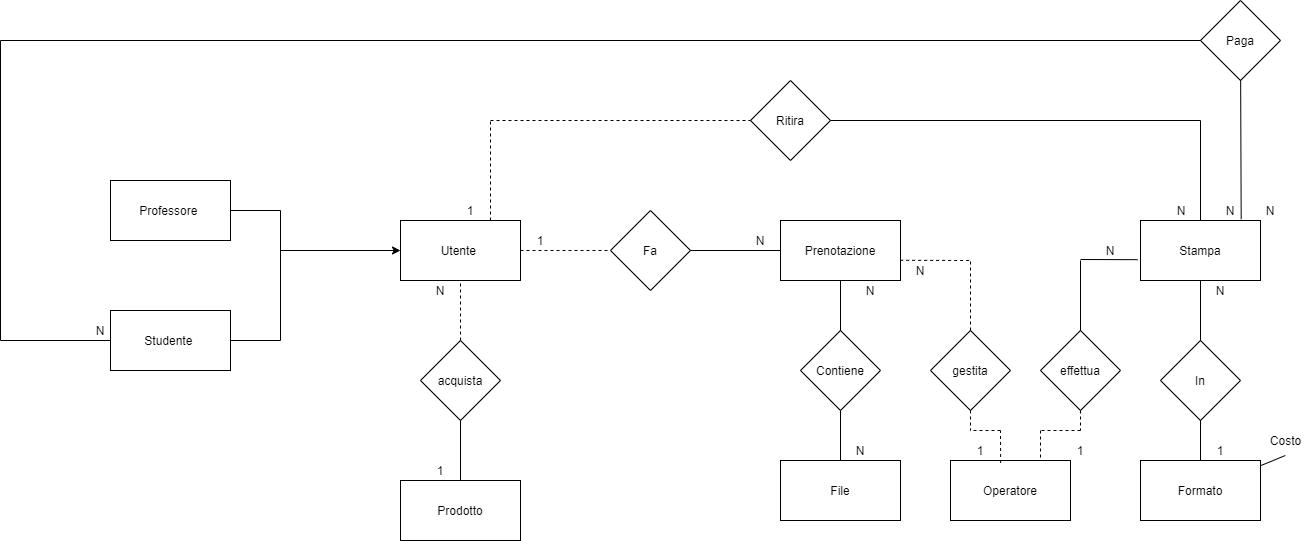

The diagram above was exported from draw.io. Its source (the exported page's mxGraphModel, read from the mxfile embedded in the PNG):
<mxGraphModel dx="1504" dy="681" grid="1" gridSize="10" guides="1" tooltips="1" connect="1" arrows="1" fold="1" page="1" pageScale="1" pageWidth="827" pageHeight="1169" math="0" shadow="0">
  <root>
    <mxCell id="0" />
    <mxCell id="1" parent="0" />
    <mxCell id="KHmly6KJx6Sf0BFGQ9ps-3" value="Prenotazione" style="rounded=0;whiteSpace=wrap;html=1;" parent="1" vertex="1">
      <mxGeometry x="820" y="220" width="120" height="60" as="geometry" />
    </mxCell>
    <mxCell id="KHmly6KJx6Sf0BFGQ9ps-18" value="Contiene" style="rhombus;whiteSpace=wrap;html=1;" parent="1" vertex="1">
      <mxGeometry x="840" y="330" width="80" height="80" as="geometry" />
    </mxCell>
    <mxCell id="KHmly6KJx6Sf0BFGQ9ps-19" value="File" style="rounded=0;whiteSpace=wrap;html=1;" parent="1" vertex="1">
      <mxGeometry x="820" y="460" width="120" height="60" as="geometry" />
    </mxCell>
    <mxCell id="KHmly6KJx6Sf0BFGQ9ps-21" value="" style="endArrow=none;html=1;entryX=0.5;entryY=1;entryDx=0;entryDy=0;exitX=0.5;exitY=0;exitDx=0;exitDy=0;" parent="1" source="KHmly6KJx6Sf0BFGQ9ps-18" target="KHmly6KJx6Sf0BFGQ9ps-3" edge="1">
      <mxGeometry width="50" height="50" relative="1" as="geometry">
        <mxPoint x="600" y="470" as="sourcePoint" />
        <mxPoint x="650" y="420" as="targetPoint" />
      </mxGeometry>
    </mxCell>
    <mxCell id="KHmly6KJx6Sf0BFGQ9ps-22" value="" style="endArrow=none;html=1;entryX=0.5;entryY=1;entryDx=0;entryDy=0;exitX=0.5;exitY=0;exitDx=0;exitDy=0;" parent="1" source="KHmly6KJx6Sf0BFGQ9ps-19" target="KHmly6KJx6Sf0BFGQ9ps-18" edge="1">
      <mxGeometry width="50" height="50" relative="1" as="geometry">
        <mxPoint x="570" y="490" as="sourcePoint" />
        <mxPoint x="620" y="440" as="targetPoint" />
      </mxGeometry>
    </mxCell>
    <mxCell id="KHmly6KJx6Sf0BFGQ9ps-23" value="Operatore" style="rounded=0;whiteSpace=wrap;html=1;" parent="1" vertex="1">
      <mxGeometry x="990" y="460" width="120" height="60" as="geometry" />
    </mxCell>
    <mxCell id="KHmly6KJx6Sf0BFGQ9ps-24" value="gestita" style="rhombus;whiteSpace=wrap;html=1;" parent="1" vertex="1">
      <mxGeometry x="970" y="330" width="80" height="80" as="geometry" />
    </mxCell>
    <mxCell id="KHmly6KJx6Sf0BFGQ9ps-27" value="" style="endArrow=none;dashed=1;html=1;exitX=0.5;exitY=1;exitDx=0;exitDy=0;" parent="1" source="KHmly6KJx6Sf0BFGQ9ps-24" edge="1">
      <mxGeometry width="50" height="50" relative="1" as="geometry">
        <mxPoint x="600" y="450" as="sourcePoint" />
        <mxPoint x="1010" y="430" as="targetPoint" />
      </mxGeometry>
    </mxCell>
    <mxCell id="KHmly6KJx6Sf0BFGQ9ps-28" value="" style="endArrow=none;dashed=1;html=1;exitX=0.997;exitY=0.663;exitDx=0;exitDy=0;exitPerimeter=0;" parent="1" source="KHmly6KJx6Sf0BFGQ9ps-3" edge="1">
      <mxGeometry width="50" height="50" relative="1" as="geometry">
        <mxPoint x="1020" y="250" as="sourcePoint" />
        <mxPoint x="1010" y="260" as="targetPoint" />
      </mxGeometry>
    </mxCell>
    <mxCell id="KHmly6KJx6Sf0BFGQ9ps-29" value="" style="endArrow=none;dashed=1;html=1;exitX=0.5;exitY=0;exitDx=0;exitDy=0;" parent="1" source="KHmly6KJx6Sf0BFGQ9ps-24" edge="1">
      <mxGeometry width="50" height="50" relative="1" as="geometry">
        <mxPoint x="950" y="370" as="sourcePoint" />
        <mxPoint x="1010" y="260" as="targetPoint" />
      </mxGeometry>
    </mxCell>
    <mxCell id="KHmly6KJx6Sf0BFGQ9ps-30" value="N" style="text;html=1;strokeColor=none;fillColor=none;align=center;verticalAlign=middle;whiteSpace=wrap;rounded=0;" parent="1" vertex="1">
      <mxGeometry x="880" y="440" width="40" height="20" as="geometry" />
    </mxCell>
    <mxCell id="KHmly6KJx6Sf0BFGQ9ps-31" value="N" style="text;html=1;strokeColor=none;fillColor=none;align=center;verticalAlign=middle;whiteSpace=wrap;rounded=0;" parent="1" vertex="1">
      <mxGeometry x="890" y="280" width="40" height="20" as="geometry" />
    </mxCell>
    <mxCell id="KHmly6KJx6Sf0BFGQ9ps-33" value="" style="endArrow=none;dashed=1;html=1;" parent="1" edge="1">
      <mxGeometry width="50" height="50" relative="1" as="geometry">
        <mxPoint x="1040" y="430" as="sourcePoint" />
        <mxPoint x="1010" y="430" as="targetPoint" />
      </mxGeometry>
    </mxCell>
    <mxCell id="KHmly6KJx6Sf0BFGQ9ps-34" value="" style="endArrow=none;dashed=1;html=1;exitX=0.418;exitY=0.041;exitDx=0;exitDy=0;exitPerimeter=0;" parent="1" source="KHmly6KJx6Sf0BFGQ9ps-23" edge="1">
      <mxGeometry width="50" height="50" relative="1" as="geometry">
        <mxPoint x="930" y="490" as="sourcePoint" />
        <mxPoint x="1040" y="430" as="targetPoint" />
      </mxGeometry>
    </mxCell>
    <mxCell id="KHmly6KJx6Sf0BFGQ9ps-44" value="N" style="text;html=1;strokeColor=none;fillColor=none;align=center;verticalAlign=middle;whiteSpace=wrap;rounded=0;" parent="1" vertex="1">
      <mxGeometry x="940" y="260" width="40" height="20" as="geometry" />
    </mxCell>
    <mxCell id="KHmly6KJx6Sf0BFGQ9ps-45" value="1" style="text;html=1;strokeColor=none;fillColor=none;align=center;verticalAlign=middle;whiteSpace=wrap;rounded=0;" parent="1" vertex="1">
      <mxGeometry x="1000" y="440" width="40" height="20" as="geometry" />
    </mxCell>
    <mxCell id="KHmly6KJx6Sf0BFGQ9ps-48" value="In" style="rhombus;whiteSpace=wrap;html=1;" parent="1" vertex="1">
      <mxGeometry x="1200" y="340" width="80" height="80" as="geometry" />
    </mxCell>
    <mxCell id="KHmly6KJx6Sf0BFGQ9ps-50" value="Formato" style="rounded=0;whiteSpace=wrap;html=1;" parent="1" vertex="1">
      <mxGeometry x="1180" y="460" width="120" height="60" as="geometry" />
    </mxCell>
    <mxCell id="KHmly6KJx6Sf0BFGQ9ps-51" value="" style="endArrow=none;html=1;entryX=0.5;entryY=1;entryDx=0;entryDy=0;exitX=0.5;exitY=0;exitDx=0;exitDy=0;" parent="1" source="KHmly6KJx6Sf0BFGQ9ps-50" target="KHmly6KJx6Sf0BFGQ9ps-48" edge="1">
      <mxGeometry width="50" height="50" relative="1" as="geometry">
        <mxPoint x="1110" y="600" as="sourcePoint" />
        <mxPoint x="1160" y="550" as="targetPoint" />
      </mxGeometry>
    </mxCell>
    <mxCell id="KHmly6KJx6Sf0BFGQ9ps-59" value="Stampa" style="rounded=0;whiteSpace=wrap;html=1;" parent="1" vertex="1">
      <mxGeometry x="1180" y="220" width="120" height="60" as="geometry" />
    </mxCell>
    <mxCell id="KHmly6KJx6Sf0BFGQ9ps-60" value="effettua" style="rhombus;whiteSpace=wrap;html=1;" parent="1" vertex="1">
      <mxGeometry x="1080" y="330" width="80" height="80" as="geometry" />
    </mxCell>
    <mxCell id="KHmly6KJx6Sf0BFGQ9ps-61" value="" style="endArrow=none;dashed=1;html=1;entryX=0.75;entryY=0;entryDx=0;entryDy=0;" parent="1" target="KHmly6KJx6Sf0BFGQ9ps-23" edge="1">
      <mxGeometry width="50" height="50" relative="1" as="geometry">
        <mxPoint x="1080" y="430" as="sourcePoint" />
        <mxPoint x="750" y="430" as="targetPoint" />
      </mxGeometry>
    </mxCell>
    <mxCell id="KHmly6KJx6Sf0BFGQ9ps-62" value="" style="endArrow=none;dashed=1;html=1;" parent="1" edge="1">
      <mxGeometry width="50" height="50" relative="1" as="geometry">
        <mxPoint x="1120" y="430" as="sourcePoint" />
        <mxPoint x="1080" y="430" as="targetPoint" />
      </mxGeometry>
    </mxCell>
    <mxCell id="KHmly6KJx6Sf0BFGQ9ps-63" value="" style="endArrow=none;dashed=1;html=1;exitX=0.5;exitY=1;exitDx=0;exitDy=0;" parent="1" source="KHmly6KJx6Sf0BFGQ9ps-60" edge="1">
      <mxGeometry width="50" height="50" relative="1" as="geometry">
        <mxPoint x="740" y="470" as="sourcePoint" />
        <mxPoint x="1120" y="430" as="targetPoint" />
      </mxGeometry>
    </mxCell>
    <mxCell id="KHmly6KJx6Sf0BFGQ9ps-66" value="" style="endArrow=none;html=1;entryX=0.5;entryY=0;entryDx=0;entryDy=0;" parent="1" target="KHmly6KJx6Sf0BFGQ9ps-60" edge="1">
      <mxGeometry width="50" height="50" relative="1" as="geometry">
        <mxPoint x="1120" y="260" as="sourcePoint" />
        <mxPoint x="1150" y="260" as="targetPoint" />
      </mxGeometry>
    </mxCell>
    <mxCell id="KHmly6KJx6Sf0BFGQ9ps-67" value="" style="endArrow=none;html=1;entryX=-0.024;entryY=0.653;entryDx=0;entryDy=0;entryPerimeter=0;" parent="1" target="KHmly6KJx6Sf0BFGQ9ps-59" edge="1">
      <mxGeometry width="50" height="50" relative="1" as="geometry">
        <mxPoint x="1120" y="259" as="sourcePoint" />
        <mxPoint x="1100" y="270" as="targetPoint" />
      </mxGeometry>
    </mxCell>
    <mxCell id="KHmly6KJx6Sf0BFGQ9ps-68" value="N" style="text;html=1;strokeColor=none;fillColor=none;align=center;verticalAlign=middle;whiteSpace=wrap;rounded=0;" parent="1" vertex="1">
      <mxGeometry x="1130" y="240" width="40" height="20" as="geometry" />
    </mxCell>
    <mxCell id="KHmly6KJx6Sf0BFGQ9ps-71" value="1" style="text;html=1;strokeColor=none;fillColor=none;align=center;verticalAlign=middle;whiteSpace=wrap;rounded=0;" parent="1" vertex="1">
      <mxGeometry x="1100" y="440" width="40" height="20" as="geometry" />
    </mxCell>
    <mxCell id="KHmly6KJx6Sf0BFGQ9ps-72" value="N" style="text;html=1;strokeColor=none;fillColor=none;align=center;verticalAlign=middle;whiteSpace=wrap;rounded=0;" parent="1" vertex="1">
      <mxGeometry x="1240" y="280" width="40" height="20" as="geometry" />
    </mxCell>
    <mxCell id="KHmly6KJx6Sf0BFGQ9ps-73" value="" style="endArrow=none;html=1;entryX=0.5;entryY=1;entryDx=0;entryDy=0;exitX=0.5;exitY=0;exitDx=0;exitDy=0;" parent="1" source="KHmly6KJx6Sf0BFGQ9ps-48" target="KHmly6KJx6Sf0BFGQ9ps-59" edge="1">
      <mxGeometry width="50" height="50" relative="1" as="geometry">
        <mxPoint x="1300" y="380" as="sourcePoint" />
        <mxPoint x="1350" y="330" as="targetPoint" />
      </mxGeometry>
    </mxCell>
    <mxCell id="KHmly6KJx6Sf0BFGQ9ps-74" value="1" style="text;html=1;strokeColor=none;fillColor=none;align=center;verticalAlign=middle;whiteSpace=wrap;rounded=0;" parent="1" vertex="1">
      <mxGeometry x="1240" y="440" width="40" height="20" as="geometry" />
    </mxCell>
    <mxCell id="KHmly6KJx6Sf0BFGQ9ps-96" value="Ritira" style="rhombus;whiteSpace=wrap;html=1;" parent="1" vertex="1">
      <mxGeometry x="790" y="80" width="80" height="80" as="geometry" />
    </mxCell>
    <mxCell id="KHmly6KJx6Sf0BFGQ9ps-102" value="Costo" style="text;html=1;align=center;verticalAlign=middle;resizable=0;points=[];autosize=1;" parent="1" vertex="1">
      <mxGeometry x="1300" y="430" width="50" height="20" as="geometry" />
    </mxCell>
    <mxCell id="KHmly6KJx6Sf0BFGQ9ps-103" value="" style="endArrow=none;html=1;entryX=0.496;entryY=1.25;entryDx=0;entryDy=0;entryPerimeter=0;" parent="1" source="KHmly6KJx6Sf0BFGQ9ps-50" target="KHmly6KJx6Sf0BFGQ9ps-102" edge="1">
      <mxGeometry width="50" height="50" relative="1" as="geometry">
        <mxPoint x="1300" y="540" as="sourcePoint" />
        <mxPoint x="1370.7106781186549" y="490" as="targetPoint" />
      </mxGeometry>
    </mxCell>
    <mxCell id="KHmly6KJx6Sf0BFGQ9ps-104" value="Utente&amp;nbsp;" style="rounded=0;whiteSpace=wrap;html=1;" parent="1" vertex="1">
      <mxGeometry x="440" y="220" width="120" height="60" as="geometry" />
    </mxCell>
    <mxCell id="KHmly6KJx6Sf0BFGQ9ps-111" value="Fa" style="rhombus;whiteSpace=wrap;html=1;" parent="1" vertex="1">
      <mxGeometry x="650" y="210" width="80" height="80" as="geometry" />
    </mxCell>
    <mxCell id="KHmly6KJx6Sf0BFGQ9ps-112" value="" style="endArrow=none;dashed=1;html=1;entryX=0;entryY=0.5;entryDx=0;entryDy=0;exitX=1;exitY=0.5;exitDx=0;exitDy=0;" parent="1" source="KHmly6KJx6Sf0BFGQ9ps-104" target="KHmly6KJx6Sf0BFGQ9ps-111" edge="1">
      <mxGeometry width="50" height="50" relative="1" as="geometry">
        <mxPoint x="490" y="410" as="sourcePoint" />
        <mxPoint x="540" y="360" as="targetPoint" />
      </mxGeometry>
    </mxCell>
    <mxCell id="KHmly6KJx6Sf0BFGQ9ps-113" value="" style="endArrow=none;html=1;entryX=0;entryY=0.5;entryDx=0;entryDy=0;exitX=1;exitY=0.5;exitDx=0;exitDy=0;" parent="1" source="KHmly6KJx6Sf0BFGQ9ps-111" target="KHmly6KJx6Sf0BFGQ9ps-3" edge="1">
      <mxGeometry width="50" height="50" relative="1" as="geometry">
        <mxPoint x="690" y="400" as="sourcePoint" />
        <mxPoint x="740" y="350" as="targetPoint" />
      </mxGeometry>
    </mxCell>
    <mxCell id="KHmly6KJx6Sf0BFGQ9ps-114" value="N" style="text;html=1;strokeColor=none;fillColor=none;align=center;verticalAlign=middle;whiteSpace=wrap;rounded=0;" parent="1" vertex="1">
      <mxGeometry x="780" y="230" width="40" height="20" as="geometry" />
    </mxCell>
    <mxCell id="KHmly6KJx6Sf0BFGQ9ps-115" value="1" style="text;html=1;strokeColor=none;fillColor=none;align=center;verticalAlign=middle;whiteSpace=wrap;rounded=0;" parent="1" vertex="1">
      <mxGeometry x="560" y="230" width="40" height="20" as="geometry" />
    </mxCell>
    <mxCell id="KHmly6KJx6Sf0BFGQ9ps-116" value="" style="endArrow=none;dashed=1;html=1;entryX=0;entryY=0.5;entryDx=0;entryDy=0;" parent="1" target="KHmly6KJx6Sf0BFGQ9ps-96" edge="1">
      <mxGeometry width="50" height="50" relative="1" as="geometry">
        <mxPoint x="530" y="120" as="sourcePoint" />
        <mxPoint x="500" y="370" as="targetPoint" />
      </mxGeometry>
    </mxCell>
    <mxCell id="KHmly6KJx6Sf0BFGQ9ps-117" value="" style="endArrow=none;dashed=1;html=1;exitX=0.75;exitY=0;exitDx=0;exitDy=0;" parent="1" source="KHmly6KJx6Sf0BFGQ9ps-104" edge="1">
      <mxGeometry width="50" height="50" relative="1" as="geometry">
        <mxPoint x="430" y="220" as="sourcePoint" />
        <mxPoint x="530" y="120" as="targetPoint" />
      </mxGeometry>
    </mxCell>
    <mxCell id="KHmly6KJx6Sf0BFGQ9ps-121" value="" style="endArrow=none;html=1;exitX=1;exitY=0.5;exitDx=0;exitDy=0;" parent="1" source="KHmly6KJx6Sf0BFGQ9ps-96" edge="1">
      <mxGeometry width="50" height="50" relative="1" as="geometry">
        <mxPoint x="990" y="130" as="sourcePoint" />
        <mxPoint x="1240" y="120" as="targetPoint" />
      </mxGeometry>
    </mxCell>
    <mxCell id="KHmly6KJx6Sf0BFGQ9ps-122" value="" style="endArrow=none;html=1;exitX=0.5;exitY=0;exitDx=0;exitDy=0;" parent="1" source="KHmly6KJx6Sf0BFGQ9ps-59" edge="1">
      <mxGeometry width="50" height="50" relative="1" as="geometry">
        <mxPoint x="1070" y="220" as="sourcePoint" />
        <mxPoint x="1240" y="120" as="targetPoint" />
      </mxGeometry>
    </mxCell>
    <mxCell id="KHmly6KJx6Sf0BFGQ9ps-123" value="N" style="text;html=1;strokeColor=none;fillColor=none;align=center;verticalAlign=middle;whiteSpace=wrap;rounded=0;" parent="1" vertex="1">
      <mxGeometry x="1201" y="200" width="40" height="20" as="geometry" />
    </mxCell>
    <mxCell id="KHmly6KJx6Sf0BFGQ9ps-125" value="1" style="text;html=1;strokeColor=none;fillColor=none;align=center;verticalAlign=middle;whiteSpace=wrap;rounded=0;" parent="1" vertex="1">
      <mxGeometry x="490" y="200" width="40" height="20" as="geometry" />
    </mxCell>
    <mxCell id="KHmly6KJx6Sf0BFGQ9ps-138" value="acquista" style="rhombus;whiteSpace=wrap;html=1;" parent="1" vertex="1">
      <mxGeometry x="460" y="340" width="80" height="80" as="geometry" />
    </mxCell>
    <mxCell id="KHmly6KJx6Sf0BFGQ9ps-139" value="Prodotto" style="rounded=0;whiteSpace=wrap;html=1;" parent="1" vertex="1">
      <mxGeometry x="440" y="480" width="120" height="60" as="geometry" />
    </mxCell>
    <mxCell id="KHmly6KJx6Sf0BFGQ9ps-140" value="" style="endArrow=none;dashed=1;html=1;entryX=0.5;entryY=1;entryDx=0;entryDy=0;exitX=0.5;exitY=0;exitDx=0;exitDy=0;" parent="1" source="KHmly6KJx6Sf0BFGQ9ps-138" target="KHmly6KJx6Sf0BFGQ9ps-104" edge="1">
      <mxGeometry width="50" height="50" relative="1" as="geometry">
        <mxPoint x="330" y="700" as="sourcePoint" />
        <mxPoint x="490" y="610" as="targetPoint" />
      </mxGeometry>
    </mxCell>
    <mxCell id="KHmly6KJx6Sf0BFGQ9ps-141" value="" style="endArrow=none;html=1;entryX=0.5;entryY=1;entryDx=0;entryDy=0;exitX=0.5;exitY=0;exitDx=0;exitDy=0;" parent="1" source="KHmly6KJx6Sf0BFGQ9ps-139" target="KHmly6KJx6Sf0BFGQ9ps-138" edge="1">
      <mxGeometry width="50" height="50" relative="1" as="geometry">
        <mxPoint x="310" y="850" as="sourcePoint" />
        <mxPoint x="360" y="800" as="targetPoint" />
      </mxGeometry>
    </mxCell>
    <mxCell id="KHmly6KJx6Sf0BFGQ9ps-142" value="1" style="text;html=1;strokeColor=none;fillColor=none;align=center;verticalAlign=middle;whiteSpace=wrap;rounded=0;" parent="1" vertex="1">
      <mxGeometry x="460" y="460" width="40" height="20" as="geometry" />
    </mxCell>
    <mxCell id="KHmly6KJx6Sf0BFGQ9ps-143" value="N" style="text;html=1;strokeColor=none;fillColor=none;align=center;verticalAlign=middle;whiteSpace=wrap;rounded=0;" parent="1" vertex="1">
      <mxGeometry x="460" y="280" width="40" height="20" as="geometry" />
    </mxCell>
    <mxCell id="KHmly6KJx6Sf0BFGQ9ps-144" value="Professore&amp;nbsp;" style="rounded=0;whiteSpace=wrap;html=1;" parent="1" vertex="1">
      <mxGeometry x="150" y="180" width="120" height="60" as="geometry" />
    </mxCell>
    <mxCell id="KHmly6KJx6Sf0BFGQ9ps-145" value="Studente&amp;nbsp;" style="rounded=0;whiteSpace=wrap;html=1;" parent="1" vertex="1">
      <mxGeometry x="150" y="310" width="120" height="60" as="geometry" />
    </mxCell>
    <mxCell id="KHmly6KJx6Sf0BFGQ9ps-146" value="Paga" style="rhombus;whiteSpace=wrap;html=1;" parent="1" vertex="1">
      <mxGeometry x="1240" width="80" height="80" as="geometry" />
    </mxCell>
    <mxCell id="KHmly6KJx6Sf0BFGQ9ps-147" value="" style="endArrow=none;html=1;entryX=0;entryY=0.5;entryDx=0;entryDy=0;" parent="1" target="KHmly6KJx6Sf0BFGQ9ps-145" edge="1">
      <mxGeometry width="50" height="50" relative="1" as="geometry">
        <mxPoint x="40" y="340" as="sourcePoint" />
        <mxPoint x="70" y="340" as="targetPoint" />
      </mxGeometry>
    </mxCell>
    <mxCell id="KHmly6KJx6Sf0BFGQ9ps-148" value="" style="endArrow=none;html=1;" parent="1" edge="1">
      <mxGeometry width="50" height="50" relative="1" as="geometry">
        <mxPoint x="40" y="340" as="sourcePoint" />
        <mxPoint x="40" y="40" as="targetPoint" />
      </mxGeometry>
    </mxCell>
    <mxCell id="KHmly6KJx6Sf0BFGQ9ps-149" value="" style="endArrow=none;html=1;entryX=0;entryY=0.5;entryDx=0;entryDy=0;" parent="1" target="KHmly6KJx6Sf0BFGQ9ps-146" edge="1">
      <mxGeometry width="50" height="50" relative="1" as="geometry">
        <mxPoint x="40" y="40" as="sourcePoint" />
        <mxPoint x="1273.3333333333333" y="40" as="targetPoint" />
      </mxGeometry>
    </mxCell>
    <mxCell id="KHmly6KJx6Sf0BFGQ9ps-152" value="" style="endArrow=none;html=1;exitX=0.839;exitY=-0.022;exitDx=0;exitDy=0;exitPerimeter=0;" parent="1" source="KHmly6KJx6Sf0BFGQ9ps-59" target="KHmly6KJx6Sf0BFGQ9ps-146" edge="1">
      <mxGeometry width="50" height="50" relative="1" as="geometry">
        <mxPoint x="1320" y="160" as="sourcePoint" />
        <mxPoint x="1370" y="110" as="targetPoint" />
      </mxGeometry>
    </mxCell>
    <mxCell id="KHmly6KJx6Sf0BFGQ9ps-153" value="" style="endArrow=none;html=1;entryX=1;entryY=0.5;entryDx=0;entryDy=0;" parent="1" target="KHmly6KJx6Sf0BFGQ9ps-144" edge="1">
      <mxGeometry width="50" height="50" relative="1" as="geometry">
        <mxPoint x="320" y="210" as="sourcePoint" />
        <mxPoint x="390" y="330" as="targetPoint" />
      </mxGeometry>
    </mxCell>
    <mxCell id="KHmly6KJx6Sf0BFGQ9ps-154" value="" style="endArrow=none;html=1;" parent="1" edge="1">
      <mxGeometry width="50" height="50" relative="1" as="geometry">
        <mxPoint x="320" y="340" as="sourcePoint" />
        <mxPoint x="320" y="210" as="targetPoint" />
      </mxGeometry>
    </mxCell>
    <mxCell id="KHmly6KJx6Sf0BFGQ9ps-155" value="" style="endArrow=none;html=1;exitX=1;exitY=0.5;exitDx=0;exitDy=0;" parent="1" source="KHmly6KJx6Sf0BFGQ9ps-145" edge="1">
      <mxGeometry width="50" height="50" relative="1" as="geometry">
        <mxPoint x="290" y="420" as="sourcePoint" />
        <mxPoint x="320" y="340" as="targetPoint" />
      </mxGeometry>
    </mxCell>
    <mxCell id="KHmly6KJx6Sf0BFGQ9ps-156" value="" style="endArrow=classic;html=1;entryX=0;entryY=0.5;entryDx=0;entryDy=0;" parent="1" target="KHmly6KJx6Sf0BFGQ9ps-104" edge="1">
      <mxGeometry width="50" height="50" relative="1" as="geometry">
        <mxPoint x="320" y="250" as="sourcePoint" />
        <mxPoint x="390" y="320" as="targetPoint" />
      </mxGeometry>
    </mxCell>
    <mxCell id="KHmly6KJx6Sf0BFGQ9ps-175" value="N" style="text;html=1;strokeColor=none;fillColor=none;align=center;verticalAlign=middle;whiteSpace=wrap;rounded=0;" parent="1" vertex="1">
      <mxGeometry x="1250" y="200" width="40" height="20" as="geometry" />
    </mxCell>
    <mxCell id="KHmly6KJx6Sf0BFGQ9ps-176" value="N" style="text;html=1;strokeColor=none;fillColor=none;align=center;verticalAlign=middle;whiteSpace=wrap;rounded=0;" parent="1" vertex="1">
      <mxGeometry x="120" y="320" width="40" height="20" as="geometry" />
    </mxCell>
    <mxCell id="KHmly6KJx6Sf0BFGQ9ps-179" value="N" style="text;html=1;strokeColor=none;fillColor=none;align=center;verticalAlign=middle;whiteSpace=wrap;rounded=0;" parent="1" vertex="1">
      <mxGeometry x="1290" y="200" width="40" height="20" as="geometry" />
    </mxCell>
  </root>
</mxGraphModel>